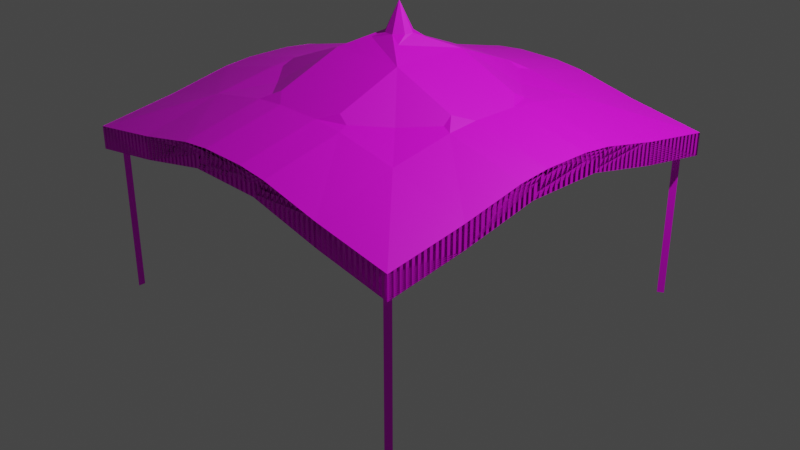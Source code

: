 # Source: Cloud.blend  (saved by Blender 3.4.6; exported with 4.5.12 LTS)
import bpy
from mathutils import Matrix  # noqa: F401  (used for matrix-valued properties, if any)

bpy.ops.wm.read_factory_settings(use_empty=True)
scene = bpy.context.scene
scene.name = 'Scene'

# ---- collections
col_collection = bpy.data.collections.new('Collection'); scene.collection.children.link(col_collection)

# ---- images (referenced by path relative to the original .blend; pixels are not part of the script)
import os
ASSET_DIR = os.environ.get("B2B_ASSET_DIR", "")  # directory of the original .blend (textures are referenced by path, not embedded)
HERE = os.path.dirname(os.path.abspath(__file__))  # packed textures are extracted next to this script under _unpacked/

def load_image(name, relpath, width, height, colorspace="sRGB"):
    """Load a texture the original file referenced (path relative to the .blend, or extracted next to this script)."""
    p = next((c for c in (os.path.join(HERE, relpath), os.path.join(ASSET_DIR, relpath)) if relpath and os.path.exists(c)), "")
    if p:
        img = bpy.data.images.load(p, check_existing=True)
        img.name = name
    else:  # same state as the original file: an image datablock whose file is absent (Cycles renders it pink)
        img = bpy.data.images.new(name, width, height)
        img.source = "FILE"
        img.filepath = "//" + (relpath or name)
    img.colorspace_settings.name = colorspace
    return img
img_color_palette_png = load_image('color_palette.png', 'spatial-unity-starter-template-main/Assets/Space_hari/prehub/color_palette.png', 1024, 1024, 'sRGB')

# ---- materials (node trees are filled in below, after node groups)
mat_x = bpy.data.materials.new('マテリアル')
mat_x.use_transparent_shadow = False

# ---- material node trees
mat_x.use_nodes = True; mat_x.node_tree.nodes.clear()
_N = mat_x.node_tree.nodes; _L = mat_x.node_tree.links
n0 = _N.new('ShaderNodeBsdfPrincipled'); n0.name = 'プリンシプルBSDF'; n0.location = (10, 300)
n0.distribution = 'GGX'
n0.subsurface_method = 'RANDOM_WALK_SKIN'
n0.inputs[3].default_value = 1.45
n0.inputs[27].default_value = (0.0, 0.0, 0.0, 1.0)
n0.inputs[28].default_value = 1.0
n1 = _N.new('ShaderNodeOutputMaterial'); n1.name = 'マテリアル出力'; n1.location = (300, 300)
n2 = _N.new('ShaderNodeTexImage'); n2.name = '画像テクスチャ'; n2.location = (-280, 280)
n2.image = img_color_palette_png
_L.new(n0.outputs[0], n1.inputs[0])
_L.new(n2.outputs[0], n0.inputs[0])
n1.is_active_output = True

# ---- world
world_world = bpy.data.worlds.new('World'); scene.world = world_world
world_world.use_nodes = True; world_world.node_tree.nodes.clear()
_N = world_world.node_tree.nodes; _L = world_world.node_tree.links
n0 = _N.new('ShaderNodeOutputWorld'); n0.name = 'World Output'; n0.location = (300, 300)
n1 = _N.new('ShaderNodeBackground'); n1.name = 'Background'; n1.location = (10, 300)
n1.inputs[0].default_value = (0.05088, 0.05088, 0.05088, 1.0)
_L.new(n1.outputs[0], n0.inputs[0])
n0.is_active_output = True
world_world.color = (0.05088, 0.05088, 0.05088)
world_world.use_sun_shadow = False
world_world.sun_shadow_jitter_overblur = 0.0

# ---- cameras
cam_camera = bpy.data.cameras.new('Camera')
cam_camera.clip_end = 100.0
cam_camera.ortho_scale = 7.314

# ---- lights
light_light = bpy.data.lights.new('Light', 'POINT')
light_light.transmission_factor = 0.0
light_light.energy = 1000.0
light_light.shadow_soft_size = 0.1
light_light.shadow_maximum_resolution = 0.006
light_light.use_absolute_resolution = True

# ---- meshes
me_004 = bpy.data.meshes.new('円柱.004')
me_004.from_pydata([(64.0, 65.4, -1.0), (64.0, 65.4, 1.0), (65.21, 63.3, -1.0), (65.21, 63.3, 1.0), (62.79, 63.3, -1.0), (62.79, 63.3, 1.0)], [], [(0, 1, 3, 2), (2, 3, 5, 4), (3, 1, 5), (4, 5, 1, 0), (0, 2, 4)])
_uv = me_004.uv_layers.new(name='UVマップ')
_uv.uv.foreach_set('vector', [0.2189, 0.3055, 0.2189, 0.3184, 0.2104, 0.3184, 0.2104, 0.3055, 0.2104, 0.3055, 0.2104, 0.3184, 0.2018, 0.3184, 0.2018, 0.3055, 0.205, 0.296, 0.1996, 0.3053, 0.1942, 0.296, 0.2018, 0.3055, 0.2018, 0.3184, 0.1932, 0.3184, 0.1932, 0.3055, 0.2125, 0.3053, 0.2179, 0.296, 0.2071, 0.296])
me_004.materials.append(mat_x)
me_004.update()
me_003 = bpy.data.meshes.new('立方体.003')
me_003.from_pydata([(-1.372, -1.372, 0.7307), (-1.372, -1.372, 0.9685), (-1.372, 1.372, 0.7307), (-1.372, 1.372, 0.9685), (1.372, -1.372, 0.7307), (1.372, -1.372, 0.9685), (1.372, 1.372, 0.7307), (1.372, 1.372, 0.9685), (-1.372, 0.8231, 0.8654), (-1.372, 0.2744, 1.04), (-1.372, -0.2744, 1.04), (-1.372, -0.8231, 0.8654), (-1.372, -0.8231, 1.103), (-1.372, 0.8231, 1.103), (0.8231, 1.372, 0.8654), (0.2744, 1.372, 1.04), (-0.2744, 1.372, 1.04), (-0.8231, 1.372, 0.8654), (-0.8231, 1.372, 1.103), (0.8231, 1.372, 1.103), (1.372, -0.8231, 0.8654), (1.372, -0.2744, 1.04), (1.372, 0.2744, 1.04), (1.372, 0.8231, 0.8654), (1.372, 0.8231, 1.103), (1.372, -0.8231, 1.103), (-0.8231, -1.372, 0.8654), (-0.2744, -1.372, 1.04), (0.2744, -1.372, 1.04), (0.8231, -1.372, 0.8654), (0.8231, -1.372, 1.103), (-0.8231, -1.372, 1.103), (0.8231, 0.8231, 1.319), (0.8231, -0.8231, 1.319), (0.2744, 0.2744, 1.798), (0.2744, -0.2744, 1.798), (-0.2744, 0.2744, 1.798), (-0.2744, -0.2744, 1.798), (-0.8231, 0.8231, 1.319), (-0.8231, -0.8231, 1.319), (0.5487, 0.5487, 1.443), (0.5487, -0.5487, 1.443), (-0.5487, 0.5487, 1.443), (-0.5487, -0.5487, 1.443), (-1.372, -0.3791, 1.244), (-1.372, -0.165, 1.278), (-1.372, -0.2744, 1.168), (-1.372, 0.165, 1.278), (-1.372, 0.3791, 1.244), (-1.372, 0.2744, 1.168), (-0.3791, 1.372, 1.244), (-0.165, 1.372, 1.278), (-0.2744, 1.372, 1.168), (0.165, 1.372, 1.278), (0.3791, 1.372, 1.244), (0.2744, 1.372, 1.168), (1.372, 0.3791, 1.244), (1.372, 0.165, 1.278), (1.372, 0.2744, 1.168), (1.372, -0.165, 1.278), (1.372, -0.3791, 1.244), (1.372, -0.2744, 1.168), (0.3791, -1.372, 1.244), (0.165, -1.372, 1.278), (0.2744, -1.372, 1.168), (-0.165, -1.372, 1.278), (-0.3791, -1.372, 1.244), (-0.2744, -1.372, 1.168), (0.8231, 0.165, 1.471), (0.8231, 0.3801, 1.442), (0.746, 0.3515, 1.463), (0.7291, 0.2744, 1.527), (0.8231, -0.3801, 1.442), (0.8231, -0.165, 1.471), (0.7291, -0.2744, 1.527), (0.746, -0.3515, 1.463), (0.3801, 0.8231, 1.442), (0.165, 0.8231, 1.471), (0.2744, 0.7291, 1.527), (0.3515, 0.746, 1.463), (0.165, -0.8231, 1.471), (0.3801, -0.8231, 1.442), (0.3515, -0.746, 1.463), (0.2744, -0.7291, 1.527), (-0.165, 0.8231, 1.471), (-0.3801, 0.8231, 1.442), (-0.3515, 0.746, 1.463), (-0.2744, 0.7291, 1.527), (-0.3801, -0.8231, 1.442), (-0.165, -0.8231, 1.471), (-0.2744, -0.7291, 1.527), (-0.3515, -0.746, 1.463), (-0.8231, 0.3801, 1.442), (-0.8231, 0.165, 1.471), (-0.7291, 0.2744, 1.527), (-0.746, 0.3515, 1.463), (-0.8231, -0.165, 1.471), (-0.8231, -0.3801, 1.442), (-0.746, -0.3515, 1.463), (-0.7291, -0.2744, 1.527), (0.03403, 0.08921, 1.958), (0.08921, 0.03403, 1.958), (0.1228, 0.1228, 1.898), (0.08921, -0.03403, 1.958), (0.03403, -0.08921, 1.958), (0.1228, -0.1228, 1.898), (-0.08921, 0.03403, 1.958), (-0.03403, 0.08921, 1.958), (-0.1228, 0.1228, 1.898), (-0.03403, -0.08921, 1.958), (-0.08921, -0.03403, 1.958), (-0.1228, -0.1228, 1.898), (1.583e-08, -2.98e-08, 2.255), (-0.4573, -0.3791, 1.509), (0.4573, -0.3791, 1.509), (0.4573, 0.3791, 1.509), (-0.4573, 0.3791, 1.509), (-1.372, -1.372, 0.7323), (-1.372, -1.372, 0.9701), (-1.372, 1.372, 0.7323), (-1.372, 1.372, 0.9701), (1.372, -1.372, 0.7323), (1.372, -1.372, 0.9701), (1.372, 1.372, 0.7323), (1.372, 1.372, 0.9701), (-1.372, 0.8231, 0.867), (-1.372, 0.2744, 1.042), (-1.372, -0.2744, 1.042), (-1.372, -0.8231, 0.867), (-1.372, -0.8231, 1.105), (-1.372, 0.8231, 1.105), (0.8231, 1.372, 0.867), (0.2744, 1.372, 1.042), (-0.2744, 1.372, 1.042), (-0.8231, 1.372, 0.867), (-0.8231, 1.372, 1.105), (0.8231, 1.372, 1.105), (1.372, -0.8231, 0.867), (1.372, -0.2744, 1.042), (1.372, 0.2744, 1.042), (1.372, 0.8231, 0.867), (1.372, 0.8231, 1.105), (1.372, -0.8231, 1.105), (-0.8231, -1.372, 0.867), (-0.2744, -1.372, 1.042), (0.2744, -1.372, 1.042), (0.8231, -1.372, 0.867), (0.8231, -1.372, 1.105), (-0.8231, -1.372, 1.105), (-1.372, -0.3791, 1.246), (-1.372, -0.165, 1.279), (-1.372, -0.2744, 1.17), (-1.372, 0.165, 1.279), (-1.372, 0.3791, 1.246), (-1.372, 0.2744, 1.17), (-0.3791, 1.372, 1.246), (-0.165, 1.372, 1.279), (-0.2744, 1.372, 1.17), (0.165, 1.372, 1.279), (0.3791, 1.372, 1.246), (0.2744, 1.372, 1.17), (1.372, 0.3791, 1.246), (1.372, 0.165, 1.279), (1.372, 0.2744, 1.17), (1.372, -0.165, 1.279), (1.372, -0.3791, 1.246), (1.372, -0.2744, 1.17), (0.3791, -1.372, 1.246), (0.165, -1.372, 1.279), (0.2744, -1.372, 1.17), (-0.165, -1.372, 1.279), (-0.3791, -1.372, 1.246), (-0.2744, -1.372, 1.17)], [], [(8, 13, 3, 2), (14, 19, 7, 6), (20, 25, 5, 4), (26, 31, 1, 0), (30, 5, 33), (24, 7, 32), (28, 64, 63, 65, 67, 27), (27, 67, 66, 31, 26), (70, 69, 32, 40), (13, 38, 3), (22, 58, 57, 59, 61, 21), (21, 61, 60, 25, 20), (29, 30, 62, 64, 28), (23, 24, 56, 58, 22), (34, 78, 77, 84, 87, 36), (15, 55, 54, 19, 14), (91, 90, 37, 43), (16, 52, 51, 53, 55, 15), (12, 1, 39), (17, 18, 50, 52, 16), (9, 49, 48, 13, 8), (10, 46, 45, 47, 49, 9), (4, 5, 30, 29), (33, 81, 62, 30), (80, 89, 65, 63), (88, 39, 31, 66), (6, 7, 24, 23), (24, 32, 69, 56), (57, 68, 73, 59), (60, 72, 33, 25), (2, 3, 18, 17), (50, 18, 38, 85), (53, 51, 84, 77), (19, 54, 76, 32), (0, 1, 12, 11), (97, 44, 12, 39), (93, 47, 45, 96), (38, 13, 48, 92), (79, 78, 34, 40), (80, 83, 35, 37, 90, 89), (33, 72, 75, 41), (74, 73, 68, 71, 34, 35), (34, 71, 70, 40), (36, 87, 86, 42), (35, 83, 82, 41), (75, 74, 35, 41), (32, 76, 79, 40), (82, 81, 33, 41), (37, 36, 94, 93, 96, 99), (98, 97, 39, 43), (86, 85, 38, 42), (95, 94, 36, 42), (37, 99, 98, 43), (38, 92, 95, 42), (39, 88, 91, 43), (106, 110, 112), (100, 107, 112), (103, 101, 112), (31, 39, 1), (5, 25, 33), (19, 32, 7), (38, 18, 3), (108, 107, 100, 102, 34, 36), (109, 104, 112), (111, 110, 106, 108, 36, 37), (105, 104, 109, 111, 37, 35), (44, 45, 46), (47, 48, 49), (50, 51, 52), (53, 54, 55), (56, 57, 58), (59, 60, 61), (62, 63, 64), (65, 66, 67), (68, 69, 70, 71), (72, 73, 74, 75), (76, 77, 78, 79), (80, 81, 82, 83), (84, 85, 86, 87), (88, 89, 90, 91), (92, 93, 94, 95), (96, 97, 98, 99), (80, 63, 62, 81), (53, 77, 76, 54), (88, 66, 65, 89), (50, 85, 84, 51), (68, 57, 56, 69), (72, 60, 59, 73), (47, 93, 92, 48), (44, 97, 96, 45), (11, 12, 44, 46, 10), (100, 101, 102), (103, 104, 105), (106, 107, 108), (109, 110, 111), (112, 104, 103), (100, 112, 101), (106, 112, 107), (109, 112, 110), (102, 101, 103, 105, 35, 34), (30, 25, 5), (31, 1, 12), (18, 13, 3), (24, 19, 7), (56, 54, 19, 24), (50, 48, 13, 18), (62, 60, 25, 30), (31, 12, 44, 66), (115, 56, 60, 114), (48, 116, 113, 44), (116, 115, 114, 113), (115, 116, 50, 54), (113, 114, 62, 66), (48, 50, 116), (66, 44, 113), (60, 62, 114), (56, 115, 54), (125, 119, 120, 130), (131, 123, 124, 136), (137, 121, 122, 142), (143, 117, 118, 148), (145, 144, 172, 170, 168, 169), (144, 143, 148, 171, 172), (139, 138, 166, 164, 162, 163), (138, 137, 142, 165, 166), (146, 145, 169, 167, 147), (140, 139, 163, 161, 141), (132, 131, 136, 159, 160), (133, 132, 160, 158, 156, 157), (134, 133, 157, 155, 135), (126, 125, 130, 153, 154), (127, 126, 154, 152, 150, 151), (121, 146, 147, 122), (123, 140, 141, 124), (119, 134, 135, 120), (117, 128, 129, 118), (149, 151, 150), (152, 154, 153), (155, 157, 156), (158, 160, 159), (161, 163, 162), (164, 166, 165), (167, 169, 168), (170, 172, 171), (128, 127, 151, 149, 129)])
_uv = me_003.uv_layers.new(name='UVマップ')
_uv.uv.foreach_set('vector', [0.3178, 0.4783, 0.3213, 0.4783, 0.3213, 0.479, 0.3178, 0.479, 0.3178, 0.4817, 0.3213, 0.4817, 0.3213, 0.4824, 0.3178, 0.4824, 0.3178, 0.4852, 0.3213, 0.4852, 0.3213, 0.4859, 0.3178, 0.4859, 0.3178, 0.4886, 0.3213, 0.4886, 0.3213, 0.4893, 0.3178, 0.4893, 0.322, 0.4859, 0.3213, 0.4859, 0.322, 0.4852, 0.3213, 0.4831, 0.3213, 0.4824, 0.322, 0.4831, 0.3178, 0.4872, 0.3197, 0.4872, 0.3213, 0.4874, 0.3213, 0.4878, 0.3197, 0.4879, 0.3178, 0.4879, 0.3178, 0.4879, 0.3197, 0.4879, 0.3213, 0.4881, 0.3213, 0.4886, 0.3178, 0.4886, 0.3221, 0.4837, 0.322, 0.4837, 0.322, 0.4831, 0.3223, 0.4835, 0.3247, 0.4831, 0.324, 0.4831, 0.3247, 0.4824, 0.3178, 0.4838, 0.3197, 0.4838, 0.3213, 0.4839, 0.3213, 0.4844, 0.3197, 0.4845, 0.3178, 0.4845, 0.3178, 0.4845, 0.3197, 0.4845, 0.3213, 0.4846, 0.3213, 0.4852, 0.3178, 0.4852, 0.3178, 0.4866, 0.3213, 0.4866, 0.3213, 0.4871, 0.3197, 0.4872, 0.3178, 0.4872, 0.3178, 0.4831, 0.3213, 0.4831, 0.3213, 0.4837, 0.3197, 0.4838, 0.3178, 0.4838, 0.3227, 0.4838, 0.3227, 0.4832, 0.3228, 0.4831, 0.3232, 0.4831, 0.3234, 0.4832, 0.3234, 0.4838, 0.3178, 0.481, 0.3197, 0.481, 0.3213, 0.4812, 0.3213, 0.4817, 0.3178, 0.4817, 0.3235, 0.4851, 0.3234, 0.4851, 0.3234, 0.4845, 0.3237, 0.4848, 0.3178, 0.4804, 0.3197, 0.4804, 0.3213, 0.4805, 0.3213, 0.4809, 0.3197, 0.481, 0.3178, 0.481, 0.3247, 0.4852, 0.3247, 0.4859, 0.324, 0.4852, 0.3178, 0.4797, 0.3213, 0.4797, 0.3213, 0.4802, 0.3197, 0.4804, 0.3178, 0.4804, 0.3178, 0.4776, 0.3197, 0.4776, 0.3213, 0.4777, 0.3213, 0.4783, 0.3178, 0.4783, 0.3178, 0.4769, 0.3197, 0.4769, 0.3213, 0.477, 0.3213, 0.4775, 0.3197, 0.4776, 0.3178, 0.4776, 0.3178, 0.4859, 0.3213, 0.4859, 0.3213, 0.4866, 0.3178, 0.4866, 0.322, 0.4852, 0.3225, 0.4852, 0.3225, 0.4859, 0.322, 0.4859, 0.3228, 0.4852, 0.3232, 0.4852, 0.3232, 0.4859, 0.3228, 0.4859, 0.3235, 0.4852, 0.324, 0.4852, 0.324, 0.4859, 0.3235, 0.4859, 0.3178, 0.4824, 0.3213, 0.4824, 0.3213, 0.4831, 0.3178, 0.4831, 0.3213, 0.4831, 0.322, 0.4831, 0.322, 0.4837, 0.3213, 0.4837, 0.3213, 0.4839, 0.322, 0.4839, 0.322, 0.4844, 0.3213, 0.4844, 0.3213, 0.4846, 0.322, 0.4846, 0.322, 0.4852, 0.3213, 0.4852, 0.3178, 0.479, 0.3213, 0.479, 0.3213, 0.4797, 0.3178, 0.4797, 0.3235, 0.4824, 0.324, 0.4824, 0.324, 0.4831, 0.3235, 0.4831, 0.3228, 0.4824, 0.3232, 0.4824, 0.3232, 0.4831, 0.3228, 0.4831, 0.322, 0.4824, 0.3225, 0.4824, 0.3225, 0.4831, 0.322, 0.4831, 0.3178, 0.4755, 0.3213, 0.4755, 0.3213, 0.4762, 0.3178, 0.4762, 0.324, 0.4846, 0.3247, 0.4846, 0.3247, 0.4852, 0.324, 0.4852, 0.324, 0.4839, 0.3247, 0.4839, 0.3247, 0.4844, 0.324, 0.4844, 0.324, 0.4831, 0.3247, 0.4831, 0.3247, 0.4837, 0.324, 0.4837, 0.3226, 0.4832, 0.3227, 0.4832, 0.3227, 0.4838, 0.3223, 0.4835, 0.3228, 0.4852, 0.3227, 0.4851, 0.3227, 0.4845, 0.3234, 0.4845, 0.3234, 0.4851, 0.3232, 0.4852, 0.322, 0.4852, 0.322, 0.4846, 0.3221, 0.4846, 0.3223, 0.4848, 0.3221, 0.4845, 0.322, 0.4844, 0.322, 0.4839, 0.3221, 0.4838, 0.3227, 0.4838, 0.3227, 0.4845, 0.3227, 0.4838, 0.3221, 0.4838, 0.3221, 0.4837, 0.3223, 0.4835, 0.3234, 0.4838, 0.3234, 0.4832, 0.3235, 0.4832, 0.3237, 0.4835, 0.3227, 0.4845, 0.3227, 0.4851, 0.3226, 0.4851, 0.3223, 0.4848, 0.3221, 0.4846, 0.3221, 0.4845, 0.3227, 0.4845, 0.3223, 0.4848, 0.322, 0.4831, 0.3225, 0.4831, 0.3226, 0.4832, 0.3223, 0.4835, 0.3226, 0.4851, 0.3225, 0.4852, 0.322, 0.4852, 0.3223, 0.4848, 0.3234, 0.4845, 0.3234, 0.4838, 0.3239, 0.4838, 0.324, 0.4839, 0.324, 0.4844, 0.3239, 0.4845, 0.3239, 0.4846, 0.324, 0.4846, 0.324, 0.4852, 0.3237, 0.4848, 0.3235, 0.4832, 0.3235, 0.4831, 0.324, 0.4831, 0.3237, 0.4835, 0.3239, 0.4837, 0.3239, 0.4838, 0.3234, 0.4838, 0.3237, 0.4835, 0.3234, 0.4845, 0.3239, 0.4845, 0.3239, 0.4846, 0.3237, 0.4848, 0.324, 0.4831, 0.324, 0.4837, 0.3239, 0.4837, 0.3237, 0.4835, 0.324, 0.4852, 0.3235, 0.4852, 0.3235, 0.4851, 0.3237, 0.4848, 0.3231, 0.4841, 0.3231, 0.4842, 0.3231, 0.4841, 0.323, 0.484, 0.3231, 0.484, 0.323, 0.4841, 0.3229, 0.4842, 0.3229, 0.4841, 0.3229, 0.4841, 0.324, 0.4859, 0.324, 0.4852, 0.3247, 0.4859, 0.3213, 0.4859, 0.3213, 0.4852, 0.322, 0.4852, 0.322, 0.4824, 0.322, 0.4831, 0.3213, 0.4824, 0.324, 0.4831, 0.324, 0.4824, 0.3247, 0.4824, 0.3232, 0.484, 0.3231, 0.484, 0.323, 0.484, 0.3229, 0.484, 0.3227, 0.4838, 0.3234, 0.4838, 0.3231, 0.4843, 0.323, 0.4843, 0.323, 0.4842, 0.3232, 0.4843, 0.3231, 0.4842, 0.3231, 0.4841, 0.3232, 0.484, 0.3234, 0.4838, 0.3234, 0.4845, 0.3229, 0.4843, 0.323, 0.4843, 0.3231, 0.4843, 0.3232, 0.4843, 0.3234, 0.4845, 0.3227, 0.4845, 0.3213, 0.4768, 0.3213, 0.4769, 0.3197, 0.4769, 0.3213, 0.4776, 0.3213, 0.4777, 0.3197, 0.4776, 0.3213, 0.4802, 0.3213, 0.4804, 0.3197, 0.4804, 0.3228, 0.4824, 0.3225, 0.4824, 0.3197, 0.481, 0.3213, 0.4837, 0.3213, 0.4839, 0.3197, 0.4838, 0.3213, 0.4844, 0.3213, 0.4846, 0.3197, 0.4845, 0.3225, 0.4859, 0.3228, 0.4859, 0.3197, 0.4872, 0.3213, 0.4879, 0.3213, 0.4881, 0.3197, 0.4879, 0.322, 0.4839, 0.322, 0.4837, 0.3221, 0.4837, 0.3221, 0.4838, 0.322, 0.4846, 0.322, 0.4844, 0.3221, 0.4845, 0.3221, 0.4846, 0.3225, 0.4831, 0.3228, 0.4831, 0.3227, 0.4832, 0.3226, 0.4832, 0.3228, 0.4852, 0.3225, 0.4852, 0.3226, 0.4851, 0.3227, 0.4851, 0.3232, 0.4831, 0.3235, 0.4831, 0.3235, 0.4832, 0.3234, 0.4832, 0.3235, 0.4852, 0.3232, 0.4852, 0.3234, 0.4851, 0.3235, 0.4851, 0.324, 0.4837, 0.3241, 0.4839, 0.3239, 0.4838, 0.3239, 0.4837, 0.324, 0.4844, 0.3241, 0.4846, 0.3239, 0.4846, 0.3239, 0.4845, 0.3228, 0.4852, 0.3228, 0.4859, 0.3225, 0.4859, 0.3225, 0.4852, 0.3228, 0.4824, 0.3228, 0.4831, 0.3225, 0.4831, 0.3225, 0.4824, 0.3235, 0.4852, 0.3235, 0.4859, 0.3232, 0.4859, 0.3232, 0.4852, 0.3235, 0.4824, 0.3235, 0.4831, 0.3232, 0.4831, 0.3232, 0.4824, 0.322, 0.4839, 0.3213, 0.4839, 0.3213, 0.4837, 0.322, 0.4837, 0.322, 0.4846, 0.3213, 0.4846, 0.3213, 0.4844, 0.322, 0.4844, 0.3247, 0.4839, 0.324, 0.4839, 0.324, 0.4837, 0.3247, 0.4837, 0.3247, 0.4846, 0.324, 0.4846, 0.324, 0.4844, 0.3247, 0.4844, 0.3178, 0.4762, 0.3213, 0.4762, 0.3213, 0.4768, 0.3197, 0.4769, 0.3178, 0.4769, 0.323, 0.484, 0.3229, 0.484, 0.3229, 0.484, 0.3229, 0.4842, 0.3229, 0.4843, 0.3229, 0.4843, 0.3231, 0.4841, 0.3231, 0.484, 0.3232, 0.484, 0.3231, 0.4843, 0.3231, 0.4842, 0.3232, 0.4843, 0.323, 0.4842, 0.323, 0.4843, 0.3229, 0.4842, 0.323, 0.484, 0.3229, 0.4841, 0.3229, 0.4841, 0.3231, 0.4841, 0.323, 0.4841, 0.3231, 0.484, 0.3231, 0.4843, 0.3231, 0.4841, 0.3231, 0.4842, 0.3229, 0.484, 0.3229, 0.4841, 0.3229, 0.4842, 0.3229, 0.4843, 0.3227, 0.4845, 0.3227, 0.4838, 0.322, 0.4859, 0.3213, 0.4852, 0.3213, 0.4859, 0.3213, 0.4886, 0.3247, 0.4859, 0.3247, 0.4852, 0.3213, 0.4797, 0.3213, 0.4783, 0.3213, 0.479, 0.3213, 0.4831, 0.3213, 0.4817, 0.3213, 0.4824, 0.3135, 0.4687, 0.3135, 0.4687, 0.3135, 0.4687, 0.3135, 0.4687, 0.3135, 0.4687, 0.3135, 0.4687, 0.3135, 0.4687, 0.3135, 0.4687, 0.3135, 0.4687, 0.3135, 0.4687, 0.3135, 0.4687, 0.3135, 0.4687, 0.3135, 0.4687, 0.3135, 0.4687, 0.3135, 0.4687, 0.3135, 0.4687, 0.3135, 0.4687, 0.3135, 0.4687, 0.3135, 0.4687, 0.3135, 0.4687, 0.3135, 0.4687, 0.3135, 0.4687, 0.3135, 0.4687, 0.3135, 0.4687, 0.3135, 0.4687, 0.3135, 0.4687, 0.3135, 0.4687, 0.3135, 0.4687, 0.3135, 0.4687, 0.3135, 0.4687, 0.3135, 0.4687, 0.3135, 0.4687, 0.3135, 0.4687, 0.3135, 0.4687, 0.3135, 0.4687, 0.3135, 0.4687, 0.3135, 0.4687, 0.3135, 0.4687, 0.3135, 0.4687, 0.3135, 0.4687, 0.3135, 0.4687, 0.3135, 0.4687, 0.3135, 0.4687, 0.3135, 0.4687, 0.3135, 0.4687, 0.3135, 0.4687, 0.3135, 0.4687, 0.3135, 0.4687, 0.3178, 0.4783, 0.3178, 0.479, 0.3213, 0.479, 0.3213, 0.4783, 0.3178, 0.4817, 0.3178, 0.4824, 0.3213, 0.4824, 0.3213, 0.4817, 0.3178, 0.4852, 0.3178, 0.4859, 0.3213, 0.4859, 0.3213, 0.4852, 0.3178, 0.4886, 0.3178, 0.4893, 0.3213, 0.4893, 0.3213, 0.4886, 0.3178, 0.4872, 0.3178, 0.4879, 0.3197, 0.4879, 0.3213, 0.4878, 0.3213, 0.4874, 0.3197, 0.4872, 0.3178, 0.4879, 0.3178, 0.4886, 0.3213, 0.4886, 0.3213, 0.4881, 0.3197, 0.4879, 0.3178, 0.4838, 0.3178, 0.4845, 0.3197, 0.4845, 0.3213, 0.4844, 0.3213, 0.4839, 0.3197, 0.4838, 0.3178, 0.4845, 0.3178, 0.4852, 0.3213, 0.4852, 0.3213, 0.4846, 0.3197, 0.4845, 0.3178, 0.4866, 0.3178, 0.4872, 0.3197, 0.4872, 0.3213, 0.4871, 0.3213, 0.4866, 0.3178, 0.4831, 0.3178, 0.4838, 0.3197, 0.4838, 0.3213, 0.4837, 0.3213, 0.4831, 0.3178, 0.481, 0.3178, 0.4817, 0.3213, 0.4817, 0.3213, 0.4812, 0.3197, 0.481, 0.3178, 0.4804, 0.3178, 0.481, 0.3197, 0.481, 0.3213, 0.4809, 0.3213, 0.4805, 0.3197, 0.4804, 0.3178, 0.4797, 0.3178, 0.4804, 0.3197, 0.4804, 0.3213, 0.4802, 0.3213, 0.4797, 0.3178, 0.4776, 0.3178, 0.4783, 0.3213, 0.4783, 0.3213, 0.4777, 0.3197, 0.4776, 0.3178, 0.4769, 0.3178, 0.4776, 0.3197, 0.4776, 0.3213, 0.4775, 0.3213, 0.477, 0.3197, 0.4769, 0.3178, 0.4859, 0.3178, 0.4866, 0.3213, 0.4866, 0.3213, 0.4859, 0.3178, 0.4824, 0.3178, 0.4831, 0.3213, 0.4831, 0.3213, 0.4824, 0.3178, 0.479, 0.3178, 0.4797, 0.3213, 0.4797, 0.3213, 0.479, 0.3178, 0.4755, 0.3178, 0.4762, 0.3213, 0.4762, 0.3213, 0.4755, 0.3213, 0.4768, 0.3197, 0.4769, 0.3213, 0.4769, 0.3213, 0.4776, 0.3197, 0.4776, 0.3213, 0.4777, 0.3213, 0.4802, 0.3197, 0.4804, 0.3213, 0.4804, 0.3228, 0.4824, 0.3197, 0.481, 0.3225, 0.4824, 0.3213, 0.4837, 0.3197, 0.4838, 0.3213, 0.4839, 0.3213, 0.4844, 0.3197, 0.4845, 0.3213, 0.4846, 0.3225, 0.4859, 0.3197, 0.4872, 0.3228, 0.4859, 0.3213, 0.4879, 0.3197, 0.4879, 0.3213, 0.4881, 0.3178, 0.4762, 0.3178, 0.4769, 0.3197, 0.4769, 0.3213, 0.4768, 0.3213, 0.4762])
me_003.materials.append(mat_x)
me_003.update()
me_002 = bpy.data.meshes.new('平面.002')
me_002.from_pydata([(1.398, -1.435, 1.225), (1.47, -1.435, 1.225), (1.398, 1.435, 1.225), (1.47, 1.435, 1.225), (1.434, -1.435, 1.191), (1.434, 1.435, 1.191), (2.285, -0.5489, 1.053), (2.357, -0.5489, 1.053), (2.285, 0.5489, 1.053), (2.357, 0.5489, 1.053), (2.321, -0.5489, 1.019), (2.321, 0.5489, 1.019), (-0.003882, -1.2e-07, 1.441), (2.844, 1.123e-09, 0.9425), (0.001941, 0.03608, 1.474), (0.001941, -0.03608, 1.474), (2.849, 0.03608, 0.9755), (2.849, -0.03608, 0.9755)], [], [(4, 5, 3, 1), (0, 2, 5, 4), (10, 11, 9, 7), (6, 8, 11, 10), (13, 12, 14, 16), (17, 15, 12, 13)])
_uv = me_002.uv_layers.new(name='UVマップ')
_uv.uv.foreach_set('vector', [0.2096, 0.3671, 0.2096, 0.3917, 0.2219, 0.3917, 0.2219, 0.3671, 0.1973, 0.3671, 0.1973, 0.3917, 0.2096, 0.3917, 0.2096, 0.3671, 0.2096, 0.3671, 0.2096, 0.3917, 0.2219, 0.3917, 0.2219, 0.3671, 0.1973, 0.3671, 0.1973, 0.3917, 0.2096, 0.3917, 0.2096, 0.3671, 0.2096, 0.3671, 0.2096, 0.3917, 0.2219, 0.3917, 0.2219, 0.3671, 0.1973, 0.3671, 0.1973, 0.3917, 0.2096, 0.3917, 0.2096, 0.3671])
me_002.materials.append(mat_x)
me_002.update()
me_003_1 = bpy.data.meshes.new('平面.003')
me_003_1.from_pydata([(-2.023, -2.001, 0.8855), (-1.956, -2.001, 0.8855), (-2.023, 2.001, 0.8855), (-1.956, 2.001, 0.8855), (-1.99, -2.001, 0.8538), (-1.99, 2.001, 0.8538), (-2.023, 0.6669, 1.214), (-2.023, -0.6669, 1.214), (-1.956, -0.6669, 1.214), (-1.956, 0.6669, 1.214), (-1.99, -0.6669, 1.183), (-1.99, 0.6669, 1.183)], [], [(11, 9, 3, 5), (6, 11, 5, 2), (0, 4, 10, 7), (7, 10, 11, 6), (4, 1, 8, 10), (10, 8, 9, 11)])
_uv = me_003_1.uv_layers.new(name='UVマップ')
_uv.uv.foreach_set('vector', [0.5, 0.6667, 1.0, 0.6667, 1.0, 1.0, 0.5, 1.0, 0.0, 0.6667, 0.5, 0.6667, 0.5, 1.0, 0.0, 1.0, 0.0, 0.0, 0.5, 0.0, 0.5, 0.3333, 0.0, 0.3333, 0.0, 0.3333, 0.5, 0.3333, 0.5, 0.6667, 0.0, 0.6667, 0.5, 0.0, 1.0, 0.0, 1.0, 0.3333, 0.5, 0.3333, 0.5, 0.3333, 1.0, 0.3333, 1.0, 0.6667, 0.5, 0.6667])
me_003_1.update()
me_004_1 = bpy.data.meshes.new('平面.004')
me_004_1.from_pydata([(-0.04013, -2.0, 1.218), (0.04013, -2.0, 1.218), (-0.04013, 2.0, 1.218), (0.04013, 2.0, 1.218), (-1.002e-07, -2.0, 1.179), (1.002e-07, 2.0, 1.179), (-0.04013, -1.512e-07, 1.499), (0.04013, 1.512e-07, 1.499), (0.0, 0.0, 1.46)], [], [(8, 5, 3, 7), (6, 2, 5, 8), (0, 6, 8, 4), (4, 8, 7, 1)])
_uv = me_004_1.uv_layers.new(name='UVマップ')
_uv.uv.foreach_set('vector', [0.2031, 0.375, 0.2031, 0.3849, 0.213, 0.3849, 0.213, 0.375, 0.1932, 0.375, 0.1932, 0.3849, 0.2031, 0.3849, 0.2031, 0.375, 0.1932, 0.3651, 0.1932, 0.375, 0.2031, 0.375, 0.2031, 0.3651, 0.2031, 0.3651, 0.2031, 0.375, 0.213, 0.375, 0.213, 0.3651])
me_004_1.materials.append(mat_x)
me_004_1.update()

# ---- objects
ob_light = bpy.data.objects.new('Light', light_light)
ob_camera = bpy.data.objects.new('Camera', cam_camera)
ob_x = bpy.data.objects.new('円柱', me_004)
ob_x_1 = bpy.data.objects.new('立方体', me_003)
ob_x_2 = bpy.data.objects.new('エンプティ', None)
ob_x_3 = bpy.data.objects.new('平面', me_002)
ob_001 = bpy.data.objects.new('エンプティ.001', None)
ob_001_1 = bpy.data.objects.new('平面.001', me_003_1)
ob_002 = bpy.data.objects.new('エンプティ.002', None)
ob_002_1 = bpy.data.objects.new('平面.002', me_004_1)

# ---- transforms, parenting, visibility, modifiers, constraints
ob_light.location = (4.076, 1.005, 5.904)
ob_light.rotation_euler = (0.6503, 0.05522, 1.866)
ob_light.lock_rotations_4d = False
ob_light.empty_display_type = 'ARROWS'
ob_light.color = (0.0, 0.0, 0.0, 0.0)
ob_light.lineart.crease_threshold = 0.0
ob_camera.location = (7.359, -6.926, 4.958)
ob_camera.rotation_euler = (1.109, 0.0, 0.8149)
ob_camera.lock_rotations_4d = False
ob_camera.empty_display_type = 'ARROWS'
ob_camera.color = (0.0, 0.0, 0.0, 0.0)
ob_camera.display_type = 'WIRE'
ob_camera.lineart.crease_threshold = 0.0
ob_x.parent = ob_001
ob_x.location = (0.0, 0.0, 0.0)
ob_x.rotation_euler = (0.0, -0.0, 0.7854)
ob_x.scale = (0.03, 0.03, 0.8)
_m = ob_x.modifiers.new('ミラー', 'MIRROR')
_m.use_axis = (True, True, False)
ob_x_1.parent = ob_001
ob_x_1.location = (0.0, 0.0, 0.0)
ob_x_1.rotation_euler = (0.0, -0.0, 0.7854)
ob_x_1.scale = (1.5, 1.5, 1.0)
ob_x_2.parent = ob_001
ob_x_2.location = (0.0, 0.0, 0.0)
ob_x_3.parent = ob_001
ob_x_3.location = (0.0, 0.0, 0.0)
ob_x_3.rotation_euler = (0.0, -0.0, 1.571)
_m = ob_x_3.modifiers.new('配列', 'ARRAY')
_m.count = 4
_m.use_relative_offset = False
_m.use_object_offset = True
_m.offset_object = ob_x_2
ob_001.location = (0.0, 0.0, 0.0)
ob_001.rotation_euler = (0.0, -0.0, 0.7854)
ob_001_1.location = (0.0, 0.0, 0.0)
ob_001_1.rotation_euler = (0.0, -0.0, 1.571)
_m = ob_001_1.modifiers.new('配列', 'ARRAY')
_m.count = 4
_m.use_relative_offset = False
_m.use_object_offset = True
_m.offset_object = ob_002
ob_002.location = (0.0, 0.0, 0.0)
ob_002_1.location = (0.0, 0.0, 0.0)
ob_002_1.rotation_euler = (0.0, -0.0, 1.571)
_m = ob_002_1.modifiers.new('配列', 'ARRAY')
_m.use_relative_offset = False
_m.relative_offset_displace = (-5.96e-08, 0.0, 0.0)
_m.use_object_offset = True
_m.offset_object = ob_002

# ---- collection membership
col_collection.objects.link(ob_light)
col_collection.objects.link(ob_camera)
col_collection.objects.link(ob_x)
col_collection.objects.link(ob_x_1)
col_collection.objects.link(ob_x_2)
col_collection.objects.link(ob_x_3)
col_collection.objects.link(ob_001)
col_collection.objects.link(ob_001_1)
col_collection.objects.link(ob_002)
col_collection.objects.link(ob_002_1)

# ---- scene / render settings (as saved in the file)
scene.camera = ob_camera
scene.frame_start = 1; scene.frame_end = 250; scene.frame_set(1)
scene.render.engine = 'BLENDER_EEVEE_NEXT'
scene.cycles.sampling_pattern = 'TABULATED_SOBOL'
scene.cycles.use_light_tree = False
scene.view_settings.view_transform = 'Filmic'
bpy.context.view_layer.update()
